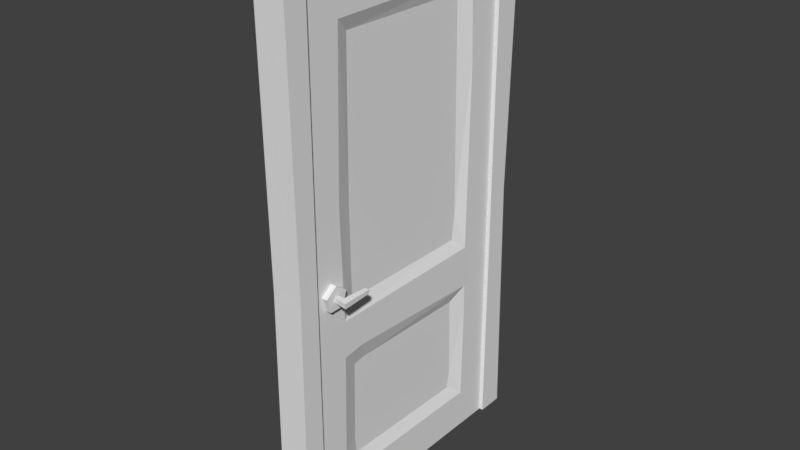 # Source: door_inside.blend  (saved by Blender 2.78.0; exported with 4.5.12 LTS)
import bpy
from mathutils import Matrix  # noqa: F401  (used for matrix-valued properties, if any)

bpy.ops.wm.read_factory_settings(use_empty=True)
scene = bpy.context.scene
scene.name = 'Scene'

# ---- collections
col_collection_1 = bpy.data.collections.new('Collection 1'); scene.collection.children.link(col_collection_1)

# ---- world
world_world = bpy.data.worlds.new('World'); scene.world = world_world
world_world.color = (0.05088, 0.05088, 0.05088)
world_world.use_sun_shadow = False
world_world.sun_shadow_jitter_overblur = 0.0
world_world.cycles.sampling_method = 'MANUAL'

# ---- meshes
me_cube = bpy.data.meshes.new('Cube')
me_cube.from_pydata([(-0.08238, -0.7803, -0.04339), (-0.08238, -0.7803, 2.706), (-0.08238, -0.6584, -0.04339), (-0.08238, -0.6584, 2.706), (0.08238, -0.7803, -0.04339), (0.08238, -0.7803, 2.706), (0.08238, -0.6584, -0.04339), (0.08238, -0.6584, 2.706), (-0.08238, -0.7491, 2.823), (-0.08238, -0.5571, 2.839), (0.08238, -0.7491, 2.823), (0.08238, -0.5571, 2.839), (-0.08238, 0.6477, 2.706), (0.08238, 0.6477, 2.706), (-0.08238, 0.6478, 2.839), (0.08238, 0.6478, 2.839), (-0.08238, 0.792, 2.706), (0.08238, 0.792, 2.706), (-0.08238, 0.7919, 2.831), (0.08238, 0.7919, 2.831), (-0.08238, 0.6477, -0.02289), (0.08238, 0.6477, -0.02289), (-0.08238, 0.792, -0.02289), (0.08238, 0.792, -0.02289), (-0.08238, -0.7647, 1.332), (-0.08238, -0.6584, 1.332), (0.08238, -0.6584, 1.332), (0.08238, -0.7647, 1.332), (-0.08238, 0.6477, 1.342), (0.08238, 0.6477, 1.342), (-0.08238, 0.7608, 1.342), (0.08238, 0.7608, 1.342)], [], [(24, 1, 3, 25), (25, 3, 7, 26), (26, 7, 5, 27), (27, 5, 1, 24), (2, 6, 4, 0), (7, 3, 12, 13), (11, 9, 8, 10), (5, 7, 11, 10), (3, 1, 8, 9), (1, 5, 10, 8), (29, 28, 20, 21), (3, 9, 14, 12), (11, 7, 13, 15), (9, 11, 15, 14), (17, 16, 18, 19), (15, 13, 17, 19), (14, 15, 19, 18), (12, 14, 18, 16), (21, 20, 22, 23), (28, 30, 22, 20), (30, 31, 23, 22), (31, 29, 21, 23), (4, 27, 24, 0), (6, 26, 27, 4), (2, 25, 26, 6), (0, 24, 25, 2), (17, 13, 29, 31), (16, 17, 31, 30), (12, 16, 30, 28), (13, 12, 28, 29)])
me_cube.use_remesh_preserve_volume = False
me_cube.use_remesh_preserve_attributes = False
me_cube.use_mirror_vertex_groups = False
me_cube.update()
me_circle = bpy.data.meshes.new('Circle')
me_circle.from_pydata([(0.09119, -0.7484, 1.999), (0.09119, -0.8477, 2.071), (0.09119, -0.9473, 1.999), (0.09119, -0.9096, 1.882), (0.09119, -0.7867, 1.882), (0.1436, -0.8477, 2.071), (0.1436, -0.7484, 1.999), (0.1436, -0.9473, 1.999), (0.1436, -0.9096, 1.882), (0.1436, -0.7867, 1.882), (0.1971, -0.8285, 1.987), (0.1404, -0.8298, 1.985), (0.1404, -0.8676, 1.985), (0.1404, -0.8656, 1.947), (0.1404, -0.832, 1.947), (0.1971, -0.8767, 1.987), (0.1971, -0.873, 1.945), (0.1971, -0.8324, 1.945), (0.2544, -0.8106, 1.987), (0.2571, -0.8868, 1.987), (0.2571, -0.8828, 1.945), (0.2544, -0.8149, 1.945), (0.2078, -0.6243, 1.981), (0.2078, -0.6282, 1.95), (0.2464, -0.6209, 1.982), (0.2464, -0.6252, 1.95)], [], [(11, 14, 13, 12), (5, 7, 8, 9, 6), (3, 4, 9, 8), (1, 2, 7, 5), (4, 0, 6, 9), (2, 3, 8, 7), (0, 1, 5, 6), (15, 16, 20, 19), (13, 14, 17, 16), (11, 12, 15, 10), (14, 11, 10, 17), (12, 13, 16, 15), (18, 19, 20, 21), (16, 17, 21, 20), (10, 15, 19, 18), (10, 18, 24, 22), (23, 22, 24, 25), (18, 21, 25, 24), (17, 10, 22, 23), (21, 17, 23, 25)])
me_circle.use_remesh_preserve_volume = False
me_circle.use_remesh_preserve_attributes = False
me_circle.use_mirror_vertex_groups = False
me_circle.update()
me_cube_001 = bpy.data.meshes.new('Cube.001')
me_cube_001.from_pydata([(0.0, -1.014, -0.03596), (0.0, -1.01, 4.204), (0.0, 1.014, -0.03596), (0.0, 1.01, 4.183), (0.09436, -1.014, -0.03596), (0.09436, -1.01, 4.204), (0.09436, 1.014, -0.03596), (0.09436, 1.01, 4.183), (0.0, -1.0, 1.423), (0.0, 1.0, 1.423), (0.09436, 1.0, 1.423), (0.09436, -1.0, 1.423), (0.09436, 0.7045, 3.944), (0.09436, -0.7129, 3.919), (0.09436, 0.7087, 1.713), (0.09436, -0.7171, 1.7), (0.0498, 0.5883, 3.808), (0.0498, -0.5883, 3.808), (0.0498, 0.5883, 1.816), (0.0498, -0.5883, 1.816), (0.09436, 0.7167, 1.359), (0.09436, 0.7084, 0.3002), (0.09436, -0.7167, 0.3127), (0.09436, -0.7209, 1.392), (0.0498, 0.5787, 1.246), (0.0498, 0.5661, 0.4089), (0.0498, -0.5787, 0.4256), (0.0498, -0.5787, 1.246), (0.06359, 1.014, -0.03596), (0.06359, 1.01, 4.183), (0.06359, -1.014, -0.03596), (0.06359, -1.01, 4.204), (0.06359, -1.0, 1.423), (0.06359, 1.0, 1.423), (0.0, -1.001, 1.72), (0.0, 1.017, 2.812), (0.09436, 1.017, 2.812), (0.09436, -1.0, 2.812), (0.09436, 0.7338, 3.272), (0.09436, -0.7463, 2.611), (0.0498, 0.6176, 2.038), (0.0498, -0.6009, 2.615), (0.06359, -1.001, 1.72), (0.06359, 1.017, 2.812), (0.06359, -1.009, 2.183), (0.0, -1.009, 2.183), (0.0, -1.003, 1.847), (0.0393, -1.003, 1.847), (0.0393, -1.005, 1.958), (0.0, -1.005, 1.958), (0.0, -1.046, 1.847), (0.0, -1.059, 1.847), (0.0, -1.059, 1.957), (0.0, -1.046, 1.958), (0.0, 1.017, 0.6937), (0.09436, 1.017, 0.6937), (0.09436, -1.014, 0.6937), (0.0, -1.014, 0.6937), (0.09436, 0.7209, 1.137), (0.09436, -0.7377, 0.5598), (0.0498, 0.5954, 0.5598), (0.0498, -0.5912, 0.564), (0.06359, 1.017, 0.6937), (0.06359, -1.014, 0.6937), (0.06359, -1.0, 2.811), (0.0, -1.0, 2.811), (0.09436, -1.009, 2.183), (0.09436, -1.001, 1.72), (0.0498, -0.4885, 1.264), (0.09436, -0.5362, 1.418)], [], [(43, 29, 7, 36), (36, 7, 12, 38), (37, 64, 44, 66), (28, 6, 4, 30), (29, 3, 1, 31), (63, 32, 8, 57), (56, 4, 22, 59), (62, 33, 10, 55), (12, 13, 17, 16), (7, 5, 13, 12), (11, 10, 14, 15), (37, 66, 67, 11, 15, 39), (40, 16, 17, 41), (15, 14, 18, 19), (38, 12, 16, 40), (39, 15, 19, 41), (59, 22, 26, 61), (4, 6, 21, 22), (55, 10, 20, 58), (10, 11, 23, 69, 20), (60, 24, 68, 27, 61), (58, 20, 24, 60), (20, 69, 68, 24), (22, 21, 25, 26), (54, 9, 33, 62), (56, 11, 32, 63), (7, 29, 31, 5), (2, 28, 30, 0), (42, 44, 45, 49, 48, 47, 46, 34), (35, 3, 29, 43), (9, 35, 43, 33), (11, 67, 42, 32), (13, 39, 41, 17), (14, 38, 40, 18), (18, 40, 41, 19), (5, 37, 39, 13), (32, 42, 34, 8), (10, 36, 38, 14), (33, 43, 36, 10), (46, 47, 51, 50), (45, 44, 64, 65), (51, 52, 53, 50), (47, 48, 52, 51), (48, 49, 53, 52), (4, 56, 63, 30), (2, 54, 62, 28), (21, 58, 60, 25), (25, 60, 61, 26), (6, 55, 58, 21), (23, 59, 61, 27), (28, 62, 55, 6), (11, 56, 59, 23), (30, 63, 57, 0), (65, 64, 31, 1), (64, 37, 5, 31), (44, 42, 67, 66), (68, 69, 23, 27)])
me_cube_001.use_remesh_preserve_volume = False
me_cube_001.use_remesh_preserve_attributes = False
me_cube_001.use_mirror_vertex_groups = False
me_cube_001.update()

# ---- objects
ob_cube_001 = bpy.data.objects.new('Cube.001', me_cube)
ob_circle = bpy.data.objects.new('Circle', me_circle)
ob_cube = bpy.data.objects.new('Cube', me_cube_001)

# ---- transforms, parenting, visibility, modifiers, constraints
ob_cube_001.location = (0.0, 0.0, 0.0)
ob_cube_001.lineart.crease_threshold = 0.0
ob_circle.location = (0.0, 0.0, 0.0)
ob_circle.scale = (0.6471, 0.6471, 0.6471)
ob_circle.lineart.crease_threshold = 0.0
_m = ob_circle.modifiers.new('Mirror', 'MIRROR')
ob_cube.location = (0.0, 0.0, 0.0)
ob_cube.scale = (0.6471, 0.6471, 0.6471)
ob_cube.lineart.crease_threshold = 0.0
_m = ob_cube.modifiers.new('Mirror', 'MIRROR')
_m.use_clip = True

# ---- collection membership
col_collection_1.objects.link(ob_cube_001)
col_collection_1.objects.link(ob_circle)
col_collection_1.objects.link(ob_cube)

# ---- scene / render settings (as saved in the file)
scene.frame_start = 1; scene.frame_end = 250; scene.frame_set(1)
scene.render.engine = 'BLENDER_EEVEE_NEXT'
scene.render.resolution_percentage = 50
scene.render.dither_intensity = 0.0
scene.cycles.use_denoising = False
scene.cycles.samples = 128
scene.cycles.sampling_pattern = 'TABULATED_SOBOL'
scene.cycles.light_sampling_threshold = 0.0
scene.cycles.use_adaptive_sampling = False
scene.cycles.use_light_tree = False
scene.cycles.blur_glossy = 0.0
scene.cycles.sample_clamp_indirect = 0.0
scene.view_settings.view_transform = 'Standard'
bpy.context.view_layer.update()

# ---- added for rendering (the .blend has no active camera and no usable light): camera, sun
cam_auto = bpy.data.cameras.new('AutoCamera')
cam_auto.lens = 50.0
cam_auto.sensor_width = 36.0
cam_auto.clip_end = 1000.0
ob_auto_camera = bpy.data.objects.new('AutoCamera', cam_auto)
scene.collection.objects.link(ob_auto_camera)
ob_auto_camera.location = (3.0536, -3.65847, 3.84081)
ob_auto_camera.rotation_euler = (1.09748, -7.21219e-08, 0.694738)
scene.camera = ob_auto_camera
light_auto_sun = bpy.data.lights.new('AutoSun', 'SUN')
light_auto_sun.energy = 3.0
light_auto_sun.angle = 0.0523599
ob_auto_sun = bpy.data.objects.new('AutoSun', light_auto_sun)
scene.collection.objects.link(ob_auto_sun)
ob_auto_sun.rotation_euler = (0.872665, 0.174533, 0.523599)
bpy.context.view_layer.update()
